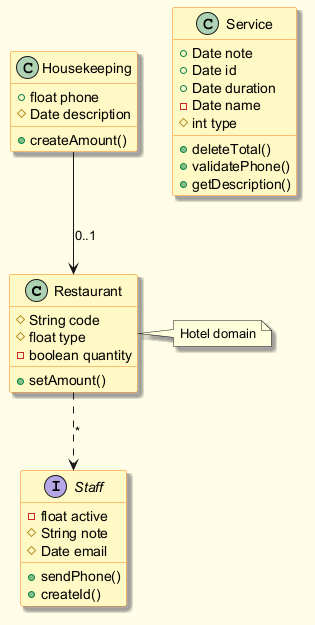

The diagram above was rendered by PlantUML. Its source (embedded in the PNG):
@startuml
skinparam backgroundColor #FFFDE7
skinparam classBackgroundColor #FFF9C4
skinparam classBorderColor #F57F17
skinparam shadowing true
class Restaurant {
  #String code
  #float type
  -boolean quantity
  +setAmount()
}
interface Staff {
  -float active
  #String note
  #Date email
  +sendPhone()
  +createId()
}
class Housekeeping {
  +float phone
  #Date description
  +createAmount()
}
class Service {
  +Date note
  +Date id
  +Date duration
  -Date name
  #int type
  +deleteTotal()
  +validatePhone()
  +getDescription()
}
Restaurant ..> Staff : "*"
Housekeeping --> Restaurant : "0..1"
note right of Restaurant : Hotel domain
@enduml